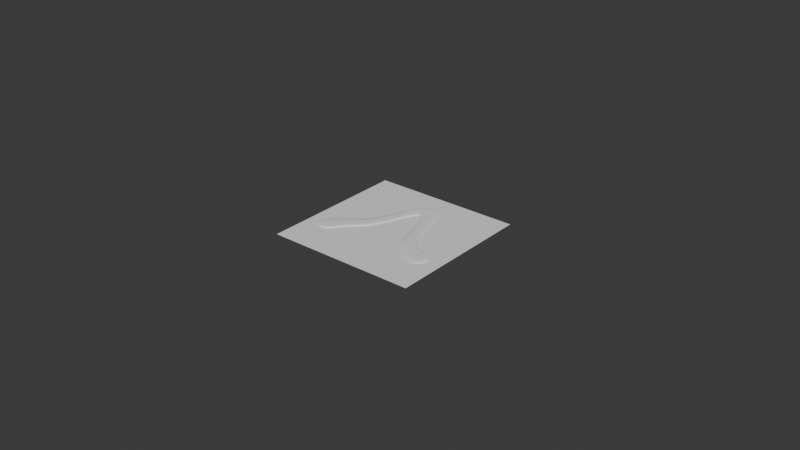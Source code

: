 # Source: fuzzilicious.blend  (saved by Blender 4.0.36; exported with 4.5.12 LTS)
import bpy
from mathutils import Matrix  # noqa: F401  (used for matrix-valued properties, if any)

bpy.ops.wm.read_factory_settings(use_empty=True)
scene = bpy.context.scene
scene.name = 'Scene'

# ---- collections
col_collection = bpy.data.collections.new('Collection'); scene.collection.children.link(col_collection)

# ---- node groups
ng_auto_smooth = bpy.data.node_groups.new('Auto Smooth', 'GeometryNodeTree')
_s = ng_auto_smooth.interface.new_socket(name='Geometry', in_out='OUTPUT', socket_type='NodeSocketGeometry')
_s = ng_auto_smooth.interface.new_socket(name='Geometry', in_out='INPUT', socket_type='NodeSocketGeometry')
_s = ng_auto_smooth.interface.new_socket(name='Angle', in_out='INPUT', socket_type='NodeSocketFloat')
_s.subtype = 'ANGLE'
_s.min_value = 0.0
_s.max_value = 3.142
ng_auto_smooth.is_modifier = True
_N = ng_auto_smooth.nodes; _L = ng_auto_smooth.links
n0 = _N.new('NodeGroupOutput'); n0.name = 'Group Output'; n0.location = (480, -100)
n1 = _N.new('NodeGroupInput'); n1.name = 'Group Input'; n1.location = (-420, -300)
n2 = _N.new('NodeGroupInput'); n2.name = 'Group Input.001'; n2.location = (-60, -100)
n3 = _N.new('GeometryNodeSetShadeSmooth'); n3.name = 'Set Shade Smooth'; n3.location = (120, -100)
n3.domain = 'EDGE'
n4 = _N.new('GeometryNodeSetShadeSmooth'); n4.name = 'Set Shade Smooth.001'; n4.location = (300, -100)
n5 = _N.new('GeometryNodeInputMeshEdgeAngle'); n5.name = 'Edge Angle'; n5.location = (-420, -220)
n6 = _N.new('GeometryNodeInputEdgeSmooth'); n6.name = 'Is Edge Smooth'; n6.location = (-60, -160)
n7 = _N.new('GeometryNodeInputShadeSmooth'); n7.name = 'Is Face Smooth'; n7.location = (-240, -340)
n8 = _N.new('FunctionNodeBooleanMath'); n8.name = 'Boolean Math'; n8.location = (-60, -220)
n9 = _N.new('FunctionNodeCompare'); n9.name = 'Compare'; n9.location = (-240, -180)
n9.operation = 'LESS_EQUAL'
_L.new(n5.outputs[0], n9.inputs[0])
_L.new(n4.outputs[0], n0.inputs[0])
_L.new(n1.outputs[1], n9.inputs[1])
_L.new(n9.outputs[0], n8.inputs[0])
_L.new(n7.outputs[0], n8.inputs[1])
_L.new(n2.outputs[0], n3.inputs[0])
_L.new(n6.outputs[0], n3.inputs[1])
_L.new(n3.outputs[0], n4.inputs[0])
_L.new(n8.outputs[0], n3.inputs[2])
n0.is_active_output = True

# ---- world
world_world = bpy.data.worlds.new('World'); scene.world = world_world
world_world.use_nodes = True; world_world.node_tree.nodes.clear()
_N = world_world.node_tree.nodes; _L = world_world.node_tree.links
n0 = _N.new('ShaderNodeOutputWorld'); n0.name = 'World Output'; n0.location = (300, 300)
n1 = _N.new('ShaderNodeBackground'); n1.name = 'Background'; n1.location = (10, 300)
n1.inputs[0].default_value = (0.05088, 0.05088, 0.05088, 1.0)
_L.new(n1.outputs[0], n0.inputs[0])
n0.is_active_output = True
world_world.color = (0.05088, 0.05088, 0.05088)
world_world.use_sun_shadow = False
world_world.sun_shadow_jitter_overblur = 0.0

# ---- meshes
me_boundary = bpy.data.meshes.new('Boundary')
me_boundary.from_pydata([(-1.0, -1.0, 0.0), (1.0, -1.0, 0.0), (-1.0, 1.0, 0.0), (1.0, 1.0, 0.0)], [], [(0, 1, 3, 2)])
_uv = me_boundary.uv_layers.new(name='UVMap')
_uv.uv.foreach_set('vector', [0.0, 0.0, 1.0, 0.0, 1.0, 1.0, 0.0, 1.0])
me_boundary.update()
me_plane_001 = bpy.data.meshes.new('Plane.001')
me_plane_001.from_pydata([(-0.1288, -0.1072, -2.122e-09), (0.1399, -0.1049, -6.367e-09), (-0.1736, -0.0818, 2.122e-09), (0.1591, -0.06094, 3.184e-09), (-0.1088, -0.08285, -4.245e-09), (-0.09104, -0.05606, -4.245e-09), (-0.0596, -0.03439, -1.592e-09), (-0.03957, 0.003941, -1.466e-09), (-0.02825, 0.03403, -2.912e-09), (-0.02093, 0.05713, -2.637e-09), (-0.005334, 0.08464, -2.302e-09), (0.0009562, 0.08905, -4.613e-09), (0.008695, 0.08526, -2.597e-09), (0.01989, 0.06232, -2.307e-09), (0.02852, 0.03482, -2.627e-09), (0.03748, 0.002803, -3.324e-09), (0.04522, -0.03027, -4.776e-09), (0.07031, -0.06631, -3.714e-09), (0.1033, -0.09084, -6.367e-09), (0.1269, -0.0486, 7.429e-09), (0.09659, -0.03822, 4.245e-09), (0.08185, -0.02072, 5.306e-09), (0.06755, 0.007882, 4.245e-09), (0.05823, 0.04093, 3.184e-09), (0.04959, 0.0693, 3.474e-09), (0.03361, 0.1286, 3.474e-09), (0.008389, 0.1522, 3.474e-09), (-0.03101, 0.1067, 1.741e-09), (-0.04758, 0.06492, 2.611e-09), (-0.05767, 0.03961, 2.39e-09), (-0.06778, 0.0132, 1.426e-09), (-0.08966, -0.009446, 2.122e-09), (-0.1183, -0.02868, 5.306e-09), (-0.1493, -0.05238, 4.245e-09), (-0.1528, -0.08218, 5.306e-10), (-0.1263, -0.1023, -2.122e-09), (0.1116, -0.07725, -1.592e-09), (0.1357, -0.08984, -7.959e-10), (0.1555, -0.06033, 5.306e-09), (-0.1364, -0.06282, 1.857e-09), (-0.1089, -0.08197, -4.245e-09), (-0.09076, -0.05504, -3.714e-09), (-0.06124, -0.03225, -1.592e-09), (-0.04168, 0.00517, -1.948e-09), (-0.02968, 0.03438, -1.466e-09), (-0.02175, 0.05721, -1.587e-09), (-0.005534, 0.08947, -4.971e-10), (0.002151, 0.08608, -4.613e-09), (0.008054, 0.08534, -3.458e-09), (0.02025, 0.06263, -1.987e-09), (0.03106, 0.03372, -1.309e-09), (0.04348, 0.001452, -1.064e-09), (0.05413, -0.02874, -1.061e-09), (0.079, -0.05799, -1.327e-09), (0.1263, -0.04922, 4.245e-09), (0.09592, -0.0387, 5.306e-09), (0.08085, -0.02081, 2.122e-09), (0.0666, 0.007853, 2.122e-09), (0.05716, 0.04088, 2.653e-09), (0.04829, 0.06916, 4.052e-09), (0.03183, 0.128, 1.741e-09), (0.009297, 0.1501, 1.164e-09), (-0.0267, 0.1044, 1.236e-09), (-0.04273, 0.06475, 1.299e-09), (-0.05018, 0.0375, 1.004e-09), (-0.06023, 0.01016, 7.032e-10), (-0.08134, -0.01712, 5.306e-10), (-0.1103, -0.03755, 1.061e-09)], [], [(36, 37, 38, 54), (35, 40, 39, 34), (40, 41, 67, 39), (41, 42, 66, 67), (42, 43, 65, 66), (43, 44, 64, 65), (44, 45, 63, 64), (45, 46, 62, 63), (46, 47, 61, 62), (47, 48, 60, 61), (48, 49, 59, 60), (49, 50, 58, 59), (50, 51, 57, 58), (51, 52, 56, 57), (52, 53, 55, 56), (53, 36, 54, 55), (35, 34, 2, 0), (37, 36, 18, 1), (38, 37, 1, 3), (34, 39, 33, 2), (40, 35, 0, 4), (41, 40, 4, 5), (42, 41, 5, 6), (43, 42, 6, 7), (44, 43, 7, 8), (45, 44, 8, 9), (46, 45, 9, 10), (47, 46, 10, 11), (48, 47, 11, 12), (49, 48, 12, 13), (50, 49, 13, 14), (51, 50, 14, 15), (52, 51, 15, 16), (53, 52, 16, 17), (36, 53, 17, 18), (54, 38, 3, 19), (55, 54, 19, 20), (56, 55, 20, 21), (57, 56, 21, 22), (58, 57, 22, 23), (59, 58, 23, 24), (60, 59, 24, 25), (61, 60, 25, 26), (62, 61, 26, 27), (63, 62, 27, 28), (64, 63, 28, 29), (65, 64, 29, 30), (66, 65, 30, 31), (67, 66, 31, 32), (39, 67, 32, 33)])
me_plane_001.polygons.foreach_set('use_smooth', [True] * 50)
_k = {(34, 35): 0.22, (36, 37): 0.22, (37, 38): 0.22, (34, 39): 0.22, (35, 40): 0.22, (40, 41): 0.22, (41, 42): 0.22, (42, 43): 0.22, (43, 44): 0.22, (44, 45): 0.22, (45, 46): 0.22, (46, 47): 0.22, (47, 48): 0.22, (48, 49): 0.22, (49, 50): 0.22, (50, 51): 0.22, (51, 52): 0.22, (52, 53): 0.22, (36, 53): 0.22, (38, 54): 0.22, (54, 55): 0.22, (55, 56): 0.22, (56, 57): 0.22, (57, 58): 0.22, (58, 59): 0.22, (59, 60): 0.22, (60, 61): 0.22, (61, 62): 0.22, (62, 63): 0.22, (63, 64): 0.22, (64, 65): 0.22, (65, 66): 0.22, (66, 67): 0.22, (39, 67): 0.22, (39, 40): 0.22, (41, 67): 0.22, (42, 66): 0.22, (43, 65): 0.22, (44, 64): 0.22, (45, 63): 0.22, (46, 62): 0.22, (47, 61): 0.22, (48, 60): 0.22, (49, 59): 0.22, (50, 58): 0.22, (51, 57): 0.22, (52, 56): 0.22, (53, 55): 0.22, (36, 54): 0.22, (0, 2): 0.96, (1, 18): 0.96, (1, 3): 0.96, (2, 33): 0.96, (0, 4): 0.96, (4, 5): 0.96, (5, 6): 0.96, (6, 7): 0.96, (7, 8): 0.96, (8, 9): 0.96, (9, 10): 0.96, (10, 11): 0.96, (11, 12): 0.96, (12, 13): 0.96, (13, 14): 0.96, (14, 15): 0.96, (15, 16): 0.96, (16, 17): 0.96, (17, 18): 0.96, (3, 19): 0.96, (19, 20): 0.96, (20, 21): 0.96, (21, 22): 0.96, (22, 23): 0.96, (23, 24): 0.96, (24, 25): 0.96, (25, 26): 0.96, (26, 27): 0.96, (27, 28): 0.96, (28, 29): 0.96, (29, 30): 0.96, (30, 31): 0.96, (31, 32): 0.96, (32, 33): 0.96}
me_plane_001.attributes.new('crease_edge', 'FLOAT', 'EDGE').data.foreach_set('value', [_k.get((min(e.vertices), max(e.vertices)), 0.0) for e in me_plane_001.edges])
_uv = me_plane_001.uv_layers.new(name='UVMap')
_uv.uv.foreach_set('vector', [0.9375, 0.05381, 0.9462, 0.05381, 0.9883, 0.9883, 0.9375, 0.9883, 0.03362, 0.03362, 0.0625, 0.03362, 0.0625, 0.9462, 0.05381, 0.9462, 0.0625, 0.03362, 0.125, 0.03362, 0.125, 0.9462, 0.0625, 0.9462, 0.125, 0.03362, 0.1875, 0.03362, 0.1875, 0.9462, 0.125, 0.9462, 0.1875, 0.03362, 0.25, 0.03362, 0.25, 0.9462, 0.1875, 0.9462, 0.25, 0.03362, 0.3125, 0.03362, 0.3125, 0.9462, 0.25, 0.9462, 0.3125, 0.03362, 0.375, 0.03362, 0.375, 0.9462, 0.3125, 0.9462, 0.375, 0.03362, 0.4375, 0.03362, 0.4375, 0.9462, 0.375, 0.9462, 0.4375, 0.03362, 0.5, 0.0, 0.5, 0.9883, 0.4375, 0.9462, 0.5, 0.0, 0.5625, 0.05381, 0.5625, 0.9883, 0.5, 0.9883, 0.5625, 0.05381, 0.625, 0.05381, 0.625, 0.9883, 0.5625, 0.9883, 0.625, 0.05381, 0.6875, 0.05381, 0.6875, 0.9883, 0.625, 0.9883, 0.6875, 0.05381, 0.75, 0.05381, 0.75, 0.9883, 0.6875, 0.9883, 0.75, 0.05381, 0.8125, 0.05381, 0.8125, 0.9883, 0.75, 0.9883, 0.8125, 0.05381, 0.875, 0.05381, 0.875, 0.9883, 0.8125, 0.9883, 0.875, 0.05381, 0.9375, 0.05381, 0.9375, 0.9883, 0.875, 0.9883, 0.03362, 0.03362, 0.05381, 0.9462, 0.0, 1.0, 0.0, 0.0, 0.9462, 0.05381, 0.9375, 0.05381, 0.9375, 0.0, 1.0, 0.0, 0.9883, 0.9883, 0.9462, 0.05381, 1.0, 0.0, 1.0, 1.0, 0.05381, 0.9462, 0.0625, 0.9462, 0.0625, 1.0, 0.0, 1.0, 0.0625, 0.03362, 0.03362, 0.03362, 0.0, 0.0, 0.0625, 0.0, 0.125, 0.03362, 0.0625, 0.03362, 0.0625, 0.0, 0.125, 0.0, 0.1875, 0.03362, 0.125, 0.03362, 0.125, 0.0, 0.1875, 0.0, 0.25, 0.03362, 0.1875, 0.03362, 0.1875, 0.0, 0.25, 0.0, 0.3125, 0.03362, 0.25, 0.03362, 0.25, 0.0, 0.3125, 0.0, 0.375, 0.03362, 0.3125, 0.03362, 0.3125, 0.0, 0.375, 0.0, 0.4375, 0.03362, 0.375, 0.03362, 0.375, 0.0, 0.4375, 0.0, 0.5, 0.0, 0.4375, 0.03362, 0.4375, 0.0, 0.5, 0.0, 0.5625, 0.05381, 0.5, 0.0, 0.5, 0.0, 0.5625, 0.0, 0.625, 0.05381, 0.5625, 0.05381, 0.5625, 0.0, 0.625, 0.0, 0.6875, 0.05381, 0.625, 0.05381, 0.625, 0.0, 0.6875, 0.0, 0.75, 0.05381, 0.6875, 0.05381, 0.6875, 0.0, 0.75, 0.0, 0.8125, 0.05381, 0.75, 0.05381, 0.75, 0.0, 0.8125, 0.0, 0.875, 0.05381, 0.8125, 0.05381, 0.8125, 0.0, 0.875, 0.0, 0.9375, 0.05381, 0.875, 0.05381, 0.875, 0.0, 0.9375, 0.0, 0.9375, 0.9883, 0.9883, 0.9883, 1.0, 1.0, 0.9375, 1.0, 0.875, 0.9883, 0.9375, 0.9883, 0.9375, 1.0, 0.875, 1.0, 0.8125, 0.9883, 0.875, 0.9883, 0.875, 1.0, 0.8125, 1.0, 0.75, 0.9883, 0.8125, 0.9883, 0.8125, 1.0, 0.75, 1.0, 0.6875, 0.9883, 0.75, 0.9883, 0.75, 1.0, 0.6875, 1.0, 0.625, 0.9883, 0.6875, 0.9883, 0.6875, 1.0, 0.625, 1.0, 0.5625, 0.9883, 0.625, 0.9883, 0.625, 1.0, 0.5625, 1.0, 0.5, 0.9883, 0.5625, 0.9883, 0.5625, 1.0, 0.5, 1.0, 0.4375, 0.9462, 0.5, 0.9883, 0.5, 1.0, 0.4375, 1.0, 0.375, 0.9462, 0.4375, 0.9462, 0.4375, 1.0, 0.375, 1.0, 0.3125, 0.9462, 0.375, 0.9462, 0.375, 1.0, 0.3125, 1.0, 0.25, 0.9462, 0.3125, 0.9462, 0.3125, 1.0, 0.25, 1.0, 0.1875, 0.9462, 0.25, 0.9462, 0.25, 1.0, 0.1875, 1.0, 0.125, 0.9462, 0.1875, 0.9462, 0.1875, 1.0, 0.125, 1.0, 0.0625, 0.9462, 0.125, 0.9462, 0.125, 1.0, 0.0625, 1.0])
me_plane_001.update()

# ---- curves / text
cu_beziercurve = bpy.data.curves.new('BezierCurve', 'CURVE')
cu_beziercurve.dimensions = '3D'
_sp = cu_beziercurve.splines.new('BEZIER'); _sp.bezier_points.add(4)
_sp.bezier_points.foreach_set('co', [-0.5057, -0.3417, 0.0, -0.1796, 0.05745, 0.0, 0.0002469, 0.495, 0.0, 0.2163, -0.1037, 0.0, 0.4838, -0.3134, 0.0])
_sp.bezier_points.foreach_set('handle_left', [-0.8863, -0.9376, 0.0, -0.2238, -0.1254, 0.0, -0.1017, 0.5154, 0.0, 0.1543, 0.1022, 0.0, 0.253, -0.2238, 0.0])
_sp.bezier_points.foreach_set('handle_right', [-0.3798, -0.1445, 0.0, -0.1354, 0.2403, 0.0, 0.1022, 0.4746, 0.0, 0.2252, -0.1334, 0.0, 1.416, -0.675, 0.0])
for _p, _l, _r in zip(_sp.bezier_points, ['ALIGNED', 'ALIGNED', 'ALIGNED', 'ALIGNED', 'ALIGNED'], ['ALIGNED', 'ALIGNED', 'ALIGNED', 'ALIGNED', 'ALIGNED']): _p.handle_left_type = _l; _p.handle_right_type = _r
_sp.order_u = 0
_sp.order_v = 0
cu_beziercurve.use_path = True
cu_beziercurve.fill_mode = 'FULL'

# ---- objects
ob_boundary = bpy.data.objects.new('Boundary', me_boundary)
ob_solidify = bpy.data.objects.new('Solidify', me_plane_001)
ob_bentstick = bpy.data.objects.new('BentStick', cu_beziercurve)

# ---- transforms, parenting, visibility, modifiers, constraints
ob_boundary.location = (0.0, 0.0, 0.0)
ob_boundary.scale = (0.15, 0.15, 1.0)
ob_boundary.hide_select = True
ob_boundary.display_type = 'WIRE'
ob_boundary.show_wire = True
ob_boundary.display.show_shadows = False
ob_solidify.location = (0.0, 0.0, 0.0)
ob_solidify.scale = (0.8, 0.8, 0.8)
_vg = ob_solidify.vertex_groups.new(name='Solidify')
_vg.add([34, 35, 36, 37, 38, 39, 40, 41, 42, 43, 44, 45, 46, 47, 48, 49, 50, 51, 52, 53, 54, 55, 56, 57, 58, 59, 60, 61, 62, 63, 64, 65, 66, 67], 1.0, 'REPLACE')
_m = ob_solidify.modifiers.new('Solidify', 'SOLIDIFY')
_m.thickness = 0.004
_m.thickness_vertex_group = 0.35
_m.offset = 1.0
_m.vertex_group = 'Solidify'
_m = ob_solidify.modifiers.new('Subdivision', 'SUBSURF')
_m.levels = 3
_m.render_levels = 4
_m = ob_solidify.modifiers.new('Auto Smooth', 'NODES')
_m.node_group = ng_auto_smooth
_gi = [s.identifier for s in ng_auto_smooth.interface.items_tree if s.item_type == 'SOCKET' and s.in_out == 'INPUT']
_m[_gi[1]] = 0.5236  # Angle
ob_bentstick.location = (0.0, 0.0, 0.0)
ob_bentstick.scale = (0.2849, 0.2526, 0.2849)

# ---- collection membership
col_collection.objects.link(ob_boundary)
col_collection.objects.link(ob_solidify)
col_collection.objects.link(ob_bentstick)

# ---- scene / render settings (as saved in the file)
scene.frame_start = 1; scene.frame_end = 250; scene.frame_set(11)
scene.render.engine = 'BLENDER_EEVEE_NEXT'
scene.cycles.sampling_pattern = 'TABULATED_SOBOL'
bpy.context.view_layer.update()

# ---- added for rendering (the .blend has no active camera and no usable light): camera, sun
cam_auto = bpy.data.cameras.new('AutoCamera')
cam_auto.lens = 50.0
cam_auto.sensor_width = 36.0
cam_auto.clip_end = 1000.0
ob_auto_camera = bpy.data.objects.new('AutoCamera', cam_auto)
scene.collection.objects.link(ob_auto_camera)
ob_auto_camera.location = (1.15371, -1.36884, 0.925468)
ob_auto_camera.rotation_euler = (1.09748, -7.21219e-08, 0.694738)
scene.camera = ob_auto_camera
light_auto_sun = bpy.data.lights.new('AutoSun', 'SUN')
light_auto_sun.energy = 3.0
light_auto_sun.angle = 0.0523599
ob_auto_sun = bpy.data.objects.new('AutoSun', light_auto_sun)
scene.collection.objects.link(ob_auto_sun)
ob_auto_sun.rotation_euler = (0.872665, 0.174533, 0.523599)
bpy.context.view_layer.update()
